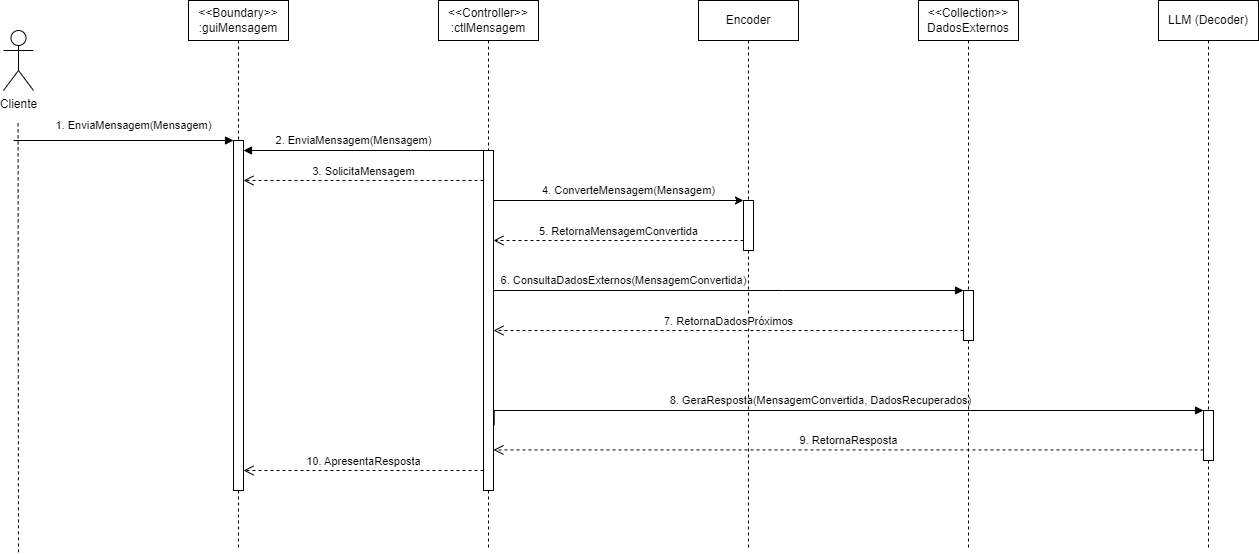

The diagram above was exported from draw.io. Its source (the exported page's mxGraphModel, read from the mxfile embedded in the PNG):
<mxGraphModel dx="955" dy="514" grid="1" gridSize="10" guides="1" tooltips="1" connect="1" arrows="1" fold="1" page="1" pageScale="1" pageWidth="827" pageHeight="1169" math="0" shadow="0">
  <root>
    <mxCell id="0" />
    <mxCell id="1" parent="0" />
    <mxCell id="azZ0cEc9JpewMUq-jvtq-1" value="Cliente" style="shape=umlActor;verticalLabelPosition=bottom;verticalAlign=top;html=1;" vertex="1" parent="1">
      <mxGeometry x="160" y="180" width="30" height="60" as="geometry" />
    </mxCell>
    <mxCell id="azZ0cEc9JpewMUq-jvtq-2" value="1. EnviaMensagem(Mensagem)" style="endArrow=block;html=1;rounded=0;endFill=1;entryX=0;entryY=0;entryDx=0;entryDy=5;entryPerimeter=0;" edge="1" parent="1">
      <mxGeometry x="0.0909" y="15" width="50" height="50" relative="1" as="geometry">
        <mxPoint x="170" y="290" as="sourcePoint" />
        <mxPoint x="390" y="290" as="targetPoint" />
        <mxPoint as="offset" />
      </mxGeometry>
    </mxCell>
    <mxCell id="azZ0cEc9JpewMUq-jvtq-3" value="2. EnviaMensagem(Mensagem)" style="endArrow=block;html=1;rounded=0;endFill=1;" edge="1" parent="1">
      <mxGeometry x="0.0833" y="-10" width="50" height="50" relative="1" as="geometry">
        <mxPoint x="640" y="300" as="sourcePoint" />
        <mxPoint x="400" y="300" as="targetPoint" />
        <mxPoint as="offset" />
      </mxGeometry>
    </mxCell>
    <mxCell id="azZ0cEc9JpewMUq-jvtq-4" value="6. ConsultaDadosExternos(MensagemConvertida)" style="edgeStyle=orthogonalEdgeStyle;rounded=0;orthogonalLoop=1;jettySize=auto;html=1;curved=0;endArrow=block;endFill=1;" edge="1" parent="1" source="azZ0cEc9JpewMUq-jvtq-11" target="azZ0cEc9JpewMUq-jvtq-18">
      <mxGeometry x="-0.4468" y="10" relative="1" as="geometry">
        <mxPoint x="640" y="450.06000000000006" as="sourcePoint" />
        <mxPoint x="1110.0000000000002" y="450.1399999999999" as="targetPoint" />
        <Array as="points">
          <mxPoint x="940" y="440" />
          <mxPoint x="940" y="440" />
        </Array>
        <mxPoint as="offset" />
      </mxGeometry>
    </mxCell>
    <mxCell id="azZ0cEc9JpewMUq-jvtq-5" value="8. GeraResposta(MensagemConvertida, DadosRecuperados)" style="edgeStyle=orthogonalEdgeStyle;rounded=0;orthogonalLoop=1;jettySize=auto;html=1;curved=0;endArrow=block;endFill=1;exitX=1.067;exitY=0.808;exitDx=0;exitDy=0;exitPerimeter=0;" edge="1" parent="1" source="azZ0cEc9JpewMUq-jvtq-11">
      <mxGeometry x="-0.058" y="10" relative="1" as="geometry">
        <mxPoint x="670" y="550" as="sourcePoint" />
        <mxPoint x="1360" y="560" as="targetPoint" />
        <Array as="points">
          <mxPoint x="651" y="560" />
        </Array>
        <mxPoint as="offset" />
      </mxGeometry>
    </mxCell>
    <mxCell id="azZ0cEc9JpewMUq-jvtq-6" value="4. ConverteMensagem(Mensagem)" style="edgeStyle=orthogonalEdgeStyle;rounded=0;orthogonalLoop=1;jettySize=auto;html=1;curved=0;" edge="1" parent="1" target="azZ0cEc9JpewMUq-jvtq-15">
      <mxGeometry x="0.1206" y="10" relative="1" as="geometry">
        <mxPoint x="650" y="340.0434782608696" as="sourcePoint" />
        <mxPoint x="880" y="350" as="targetPoint" />
        <Array as="points">
          <mxPoint x="650" y="350" />
        </Array>
        <mxPoint as="offset" />
      </mxGeometry>
    </mxCell>
    <mxCell id="azZ0cEc9JpewMUq-jvtq-7" value="&amp;lt;&amp;lt;Boundary&amp;gt;&amp;gt;&lt;div&gt;:guiMensagem&lt;/div&gt;" style="shape=umlLifeline;perimeter=lifelinePerimeter;whiteSpace=wrap;html=1;container=1;dropTarget=0;collapsible=0;recursiveResize=0;outlineConnect=0;portConstraint=eastwest;newEdgeStyle={&quot;curved&quot;:0,&quot;rounded&quot;:0};" vertex="1" parent="1">
      <mxGeometry x="345" y="150" width="100" height="550" as="geometry" />
    </mxCell>
    <mxCell id="azZ0cEc9JpewMUq-jvtq-8" value="" style="html=1;points=[[0,0,0,0,5],[0,1,0,0,-5],[1,0,0,0,5],[1,1,0,0,-5]];perimeter=orthogonalPerimeter;outlineConnect=0;targetShapes=umlLifeline;portConstraint=eastwest;newEdgeStyle={&quot;curved&quot;:0,&quot;rounded&quot;:0};shadow=0;" vertex="1" parent="1">
      <mxGeometry x="390" y="290" width="10" height="350" as="geometry" />
    </mxCell>
    <mxCell id="azZ0cEc9JpewMUq-jvtq-9" value="" style="endArrow=none;dashed=1;html=1;rounded=0;" edge="1" parent="1">
      <mxGeometry width="50" height="50" relative="1" as="geometry">
        <mxPoint x="175" y="701.8181818181819" as="sourcePoint" />
        <mxPoint x="174.55" y="270" as="targetPoint" />
      </mxGeometry>
    </mxCell>
    <mxCell id="azZ0cEc9JpewMUq-jvtq-10" value="&amp;lt;&amp;lt;Controller&amp;gt;&amp;gt;&lt;div&gt;:ctlMensagem&lt;/div&gt;" style="shape=umlLifeline;perimeter=lifelinePerimeter;whiteSpace=wrap;html=1;container=1;dropTarget=0;collapsible=0;recursiveResize=0;outlineConnect=0;portConstraint=eastwest;newEdgeStyle={&quot;curved&quot;:0,&quot;rounded&quot;:0};" vertex="1" parent="1">
      <mxGeometry x="595" y="150" width="100" height="550" as="geometry" />
    </mxCell>
    <mxCell id="azZ0cEc9JpewMUq-jvtq-11" value="" style="html=1;points=[[0,0,0,0,5],[0,1,0,0,-5],[1,0,0,0,5],[1,1,0,0,-5]];perimeter=orthogonalPerimeter;outlineConnect=0;targetShapes=umlLifeline;portConstraint=eastwest;newEdgeStyle={&quot;curved&quot;:0,&quot;rounded&quot;:0};" vertex="1" parent="1">
      <mxGeometry x="640" y="300" width="10" height="340" as="geometry" />
    </mxCell>
    <mxCell id="azZ0cEc9JpewMUq-jvtq-12" value="3. SolicitaMensagem" style="html=1;verticalAlign=bottom;endArrow=open;dashed=1;endSize=8;curved=0;rounded=0;" edge="1" parent="1">
      <mxGeometry relative="1" as="geometry">
        <mxPoint x="640" y="330" as="sourcePoint" />
        <mxPoint x="400" y="330" as="targetPoint" />
        <mxPoint as="offset" />
      </mxGeometry>
    </mxCell>
    <mxCell id="azZ0cEc9JpewMUq-jvtq-13" value="5. RetornaMensagemConvertida" style="html=1;verticalAlign=bottom;endArrow=open;dashed=1;endSize=8;curved=0;rounded=0;" edge="1" parent="1" source="azZ0cEc9JpewMUq-jvtq-15">
      <mxGeometry relative="1" as="geometry">
        <mxPoint x="890" y="390" as="sourcePoint" />
        <mxPoint x="650" y="390" as="targetPoint" />
        <mxPoint as="offset" />
      </mxGeometry>
    </mxCell>
    <mxCell id="azZ0cEc9JpewMUq-jvtq-14" value="Encoder" style="shape=umlLifeline;perimeter=lifelinePerimeter;whiteSpace=wrap;html=1;container=1;dropTarget=0;collapsible=0;recursiveResize=0;outlineConnect=0;portConstraint=eastwest;newEdgeStyle={&quot;curved&quot;:0,&quot;rounded&quot;:0};" vertex="1" parent="1">
      <mxGeometry x="855" y="150" width="100" height="550" as="geometry" />
    </mxCell>
    <mxCell id="azZ0cEc9JpewMUq-jvtq-15" value="" style="html=1;points=[[0,0,0,0,5],[0,1,0,0,-5],[1,0,0,0,5],[1,1,0,0,-5]];perimeter=orthogonalPerimeter;outlineConnect=0;targetShapes=umlLifeline;portConstraint=eastwest;newEdgeStyle={&quot;curved&quot;:0,&quot;rounded&quot;:0};" vertex="1" parent="azZ0cEc9JpewMUq-jvtq-14">
      <mxGeometry x="45" y="200" width="10" height="50" as="geometry" />
    </mxCell>
    <mxCell id="azZ0cEc9JpewMUq-jvtq-16" value="10. ApresentaResposta" style="html=1;verticalAlign=bottom;endArrow=open;dashed=1;endSize=8;curved=0;rounded=0;" edge="1" parent="1" target="azZ0cEc9JpewMUq-jvtq-8">
      <mxGeometry relative="1" as="geometry">
        <mxPoint x="640" y="620" as="sourcePoint" />
        <mxPoint x="410" y="620" as="targetPoint" />
        <mxPoint as="offset" />
      </mxGeometry>
    </mxCell>
    <mxCell id="azZ0cEc9JpewMUq-jvtq-17" value="&amp;lt;&amp;lt;Collection&amp;gt;&amp;gt;&lt;div&gt;DadosExternos&lt;/div&gt;" style="shape=umlLifeline;perimeter=lifelinePerimeter;whiteSpace=wrap;html=1;container=1;dropTarget=0;collapsible=0;recursiveResize=0;outlineConnect=0;portConstraint=eastwest;newEdgeStyle={&quot;curved&quot;:0,&quot;rounded&quot;:0};" vertex="1" parent="1">
      <mxGeometry x="1075" y="150" width="100" height="550" as="geometry" />
    </mxCell>
    <mxCell id="azZ0cEc9JpewMUq-jvtq-18" value="" style="html=1;points=[[0,0,0,0,5],[0,1,0,0,-5],[1,0,0,0,5],[1,1,0,0,-5]];perimeter=orthogonalPerimeter;outlineConnect=0;targetShapes=umlLifeline;portConstraint=eastwest;newEdgeStyle={&quot;curved&quot;:0,&quot;rounded&quot;:0};" vertex="1" parent="azZ0cEc9JpewMUq-jvtq-17">
      <mxGeometry x="45" y="290" width="10" height="50" as="geometry" />
    </mxCell>
    <mxCell id="azZ0cEc9JpewMUq-jvtq-19" value="7. RetornaDadosPróximos" style="html=1;verticalAlign=bottom;endArrow=open;dashed=1;endSize=8;curved=0;rounded=0;" edge="1" parent="1" target="azZ0cEc9JpewMUq-jvtq-11">
      <mxGeometry relative="1" as="geometry">
        <mxPoint x="1120" y="480" as="sourcePoint" />
        <mxPoint x="660" y="480" as="targetPoint" />
        <mxPoint as="offset" />
      </mxGeometry>
    </mxCell>
    <mxCell id="azZ0cEc9JpewMUq-jvtq-20" value="LLM (Decoder)" style="shape=umlLifeline;perimeter=lifelinePerimeter;whiteSpace=wrap;html=1;container=1;dropTarget=0;collapsible=0;recursiveResize=0;outlineConnect=0;portConstraint=eastwest;newEdgeStyle={&quot;curved&quot;:0,&quot;rounded&quot;:0};" vertex="1" parent="1">
      <mxGeometry x="1315" y="150" width="100" height="550" as="geometry" />
    </mxCell>
    <mxCell id="azZ0cEc9JpewMUq-jvtq-21" value="" style="html=1;points=[[0,0,0,0,5],[0,1,0,0,-5],[1,0,0,0,5],[1,1,0,0,-5]];perimeter=orthogonalPerimeter;outlineConnect=0;targetShapes=umlLifeline;portConstraint=eastwest;newEdgeStyle={&quot;curved&quot;:0,&quot;rounded&quot;:0};" vertex="1" parent="1">
      <mxGeometry x="1360" y="560" width="10" height="50" as="geometry" />
    </mxCell>
    <mxCell id="azZ0cEc9JpewMUq-jvtq-22" value="9. RetornaResposta" style="html=1;verticalAlign=bottom;endArrow=open;dashed=1;endSize=8;curved=0;rounded=0;" edge="1" parent="1" target="azZ0cEc9JpewMUq-jvtq-11">
      <mxGeometry relative="1" as="geometry">
        <mxPoint x="1360" y="599.44" as="sourcePoint" />
        <mxPoint x="660" y="600" as="targetPoint" />
        <mxPoint as="offset" />
      </mxGeometry>
    </mxCell>
  </root>
</mxGraphModel>